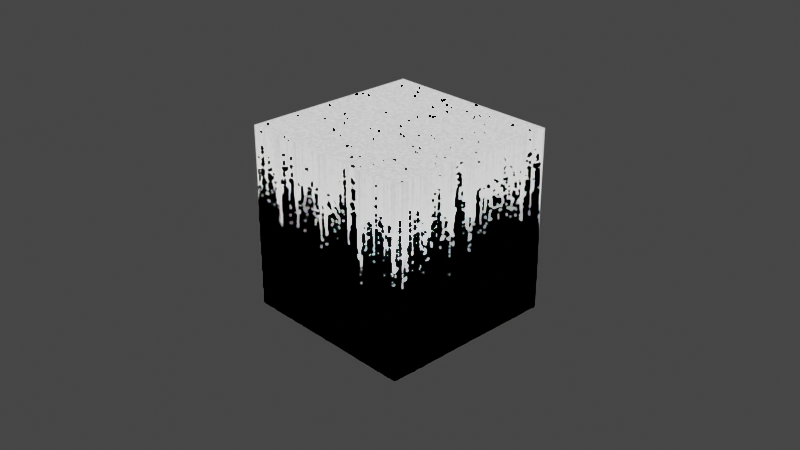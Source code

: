 # Source: Leak_Spill_Mask.blend  (saved by Blender 2.81.16; exported with 4.5.12 LTS)
import bpy
from mathutils import Matrix  # noqa: F401  (used for matrix-valued properties, if any)

bpy.ops.wm.read_factory_settings(use_empty=True)
scene = bpy.context.scene
scene.name = 'Scene'

# ---- collections
col_collection = bpy.data.collections.new('Collection'); scene.collection.children.link(col_collection)

# ---- materials (node trees are filled in below, after node groups)
mat_leak_spill_mask = bpy.data.materials.new('Leak_Spill Mask')

# ---- node groups
ng_leak_spill_mask = bpy.data.node_groups.new('Leak_Spill Mask', 'ShaderNodeTree')
_s = ng_leak_spill_mask.interface.new_socket(name='Color', in_out='OUTPUT', socket_type='NodeSocketColor')
_s.default_value = (0.0, 0.0, 0.0, 0.0)
_s = ng_leak_spill_mask.interface.new_socket(name='Repeat', in_out='INPUT', socket_type='NodeSocketFloat')
_s.default_value = 30.0
_s.min_value = -1e+04
_s.max_value = 1e+04
_s = ng_leak_spill_mask.interface.new_socket(name='Liquid Scale', in_out='INPUT', socket_type='NodeSocketFloat')
_s.default_value = 300.0
_s.min_value = -1000.0
_s.max_value = 1000.0
_s = ng_leak_spill_mask.interface.new_socket(name='Density Thresold', in_out='INPUT', socket_type='NodeSocketFloat')
_s.default_value = 0.5
_s.min_value = 0.0
_s.max_value = 32.0
_s = ng_leak_spill_mask.interface.new_socket(name='Height Min', in_out='INPUT', socket_type='NodeSocketFloat')
_s.default_value = -1.0
_s.min_value = -1e+04
_s.max_value = 1e+04
_s = ng_leak_spill_mask.interface.new_socket(name='Height Max', in_out='INPUT', socket_type='NodeSocketFloat')
_s.default_value = 4.0
_s.min_value = -1e+04
_s.max_value = 1e+04
_s = ng_leak_spill_mask.interface.new_socket(name='Pattern Break Scale', in_out='INPUT', socket_type='NodeSocketFloat')
_s.default_value = 40.0
_s.min_value = -1000.0
_s.max_value = 1000.0
_s = ng_leak_spill_mask.interface.new_socket(name='Mask', in_out='INPUT', socket_type='NodeSocketColor')
_s = ng_leak_spill_mask.interface.new_socket(name='Mask Influence', in_out='INPUT', socket_type='NodeSocketFloat')
_s.subtype = 'FACTOR'
_s.min_value = 0.0
_s.max_value = 1.0
_s = ng_leak_spill_mask.interface.new_socket(name='Mask Density', in_out='INPUT', socket_type='NodeSocketFloat')
_s.subtype = 'FACTOR'
_s.min_value = -10.0
_s.max_value = 10.0
_N = ng_leak_spill_mask.nodes; _L = ng_leak_spill_mask.links
n0 = _N.new('ShaderNodeSeparateXYZ'); n0.name = 'Separate XYZ'; n0.location = (-462, -50)
n1 = _N.new('ShaderNodeValToRGB'); n1.name = 'ColorRamp'; n1.location = (-273, -75)
while len(n1.color_ramp.elements) > 1: n1.color_ramp.elements.remove(n1.color_ramp.elements[-1])
n1.color_ramp.elements[0].position = 0.0; n1.color_ramp.elements[0].color = (0.0, 0.0, 0.0, 1.0)
_e = n1.color_ramp.elements.new(1.0); _e.color = (0.6447, 0.6447, 0.6447, 1.0)
n2 = _N.new('ShaderNodeCombineXYZ'); n2.name = 'Combine XYZ'; n2.location = (-376, -544)
n3 = _N.new('ShaderNodeTexCoord'); n3.name = 'Texture Coordinate.001'; n3.location = (-749, -126)
n4 = _N.new('ShaderNodeMix'); n4.name = 'Mix.006'; n4.location = (-310, 578)
n4.data_type = 'RGBA'
n4.blend_type = 'SUBTRACT'
n4.inputs[0].default_value = 1.0
n5 = _N.new('ShaderNodeMix'); n5.name = 'Mix.005'; n5.location = (294, 259)
n5.data_type = 'RGBA'
n5.blend_type = 'SUBTRACT'
n6 = _N.new('ShaderNodeMapping'); n6.name = 'Mapping'; n6.location = (-125, -353)
n6.width = 240
n7 = _N.new('NodeGroupOutput'); n7.name = 'Group Output'; n7.location = (1271, -384)
n8 = _N.new('ShaderNodeMath'); n8.name = 'Math'; n8.location = (-583, -542)
n8.operation = 'MULTIPLY'
n8.inputs[1].default_value = 0.01
n9 = _N.new('ShaderNodeTexVoronoi'); n9.name = 'Voronoi Texture.001'; n9.location = (383, -338)
n9.distance = 'MINKOWSKI'
n9.feature = 'SMOOTH_F1'
n10 = _N.new('ShaderNodeRGBCurve'); n10.name = 'RGB Curves.002'; n10.location = (888, -178)
_c = n10.mapping.curves[3]
while len(_c.points) > 2: _c.points.remove(_c.points[-1])
_c.points[0].location = (0.00455, 0.0); _c.points[0].handle_type = 'AUTO'
_c.points[1].location = (0.13182, 0.93125); _c.points[1].handle_type = 'AUTO'
_p = _c.points.new(1.0, 1.0); _p.handle_type = 'AUTO'
n10.mapping.update()
n11 = _N.new('ShaderNodeMix'); n11.name = 'Mix.002'; n11.location = (617, -87)
n11.data_type = 'RGBA'
n11.blend_type = 'SUBTRACT'
n12 = _N.new('ShaderNodeMapRange'); n12.name = 'Map Range.001'; n12.location = (199, -39)
n12.clamp = False
n13 = _N.new('ShaderNodeTexNoise'); n13.name = 'Noise Texture'; n13.location = (-44, 157)
n14 = _N.new('ShaderNodeInvert'); n14.name = 'Invert'; n14.location = (-59, 427)
n15 = _N.new('NodeGroupInput'); n15.name = 'Group Input'; n15.location = (-973, 467)
_L.new(n0.outputs[2], n1.inputs[0])
_L.new(n1.outputs[0], n12.inputs[0])
_L.new(n11.outputs[2], n10.inputs[1])
_L.new(n3.outputs[0], n0.inputs[0])
_L.new(n8.outputs[0], n2.inputs[1])
_L.new(n2.outputs[0], n6.inputs[3])
_L.new(n8.outputs[0], n2.inputs[0])
_L.new(n9.outputs[0], n11.inputs[7])
_L.new(n3.outputs[0], n6.inputs[0])
_L.new(n13.outputs[0], n11.inputs[0])
_L.new(n12.outputs[0], n5.inputs[6])
_L.new(n5.outputs[2], n11.inputs[6])
_L.new(n14.outputs[0], n5.inputs[7])
_L.new(n4.outputs[2], n14.inputs[1])
_L.new(n15.outputs[6], n4.inputs[6])
_L.new(n6.outputs[0], n9.inputs[0])
_L.new(n10.outputs[0], n7.inputs[0])
_L.new(n15.outputs[7], n5.inputs[0])
_L.new(n15.outputs[0], n8.inputs[0])
_L.new(n15.outputs[1], n9.inputs[2])
_L.new(n15.outputs[2], n9.inputs[7])
_L.new(n15.outputs[3], n12.inputs[3])
_L.new(n15.outputs[4], n12.inputs[4])
_L.new(n15.outputs[5], n13.inputs[2])
_L.new(n15.outputs[8], n4.inputs[7])
n7.is_active_output = True

# ---- material node trees
mat_leak_spill_mask.use_nodes = True; mat_leak_spill_mask.node_tree.nodes.clear()
_N = mat_leak_spill_mask.node_tree.nodes; _L = mat_leak_spill_mask.node_tree.links
n0 = _N.new('ShaderNodeGroup'); n0.name = 'Group'; n0.location = (917, 513)
n0.width = 243
n0.node_tree = ng_leak_spill_mask
n0.inputs[0].default_value = 30.0
n0.inputs[1].default_value = 300.0
n0.inputs[2].default_value = 0.5
n0.inputs[3].default_value = -0.7
n0.inputs[4].default_value = 4.0
n0.inputs[5].default_value = 40.0
n0.inputs[6].default_value = (0.0, 0.0, 0.0, 1.0)
n0.inputs[7].default_value = 0.0
n0.inputs[8].default_value = 0.0
n1 = _N.new('ShaderNodeOutputMaterial'); n1.name = 'Material Output'; n1.location = (1444, 529)
n2 = _N.new('ShaderNodeEmission'); n2.name = 'Emission Viewer'; n2.location = (1237, 478)
n2.label = 'Viewer'
n2.hide = True
_L.new(n0.outputs[0], n2.inputs[0])
_L.new(n2.outputs[0], n1.inputs[0])
n1.is_active_output = True

# ---- world
world_world = bpy.data.worlds.new('World'); scene.world = world_world
world_world.use_nodes = True; world_world.node_tree.nodes.clear()
_N = world_world.node_tree.nodes; _L = world_world.node_tree.links
n0 = _N.new('ShaderNodeOutputWorld'); n0.name = 'World Output'; n0.location = (300, 300)
n1 = _N.new('ShaderNodeBackground'); n1.name = 'Background'; n1.location = (10, 300)
n1.inputs[0].default_value = (0.05088, 0.05088, 0.05088, 1.0)
_L.new(n1.outputs[0], n0.inputs[0])
n0.is_active_output = True
world_world.color = (0.05088, 0.05088, 0.05088)
world_world.use_sun_shadow = False
world_world.sun_shadow_jitter_overblur = 0.0

# ---- cameras
cam_camera = bpy.data.cameras.new('Camera')
cam_camera.clip_end = 100.0
cam_camera.ortho_scale = 7.314

# ---- lights
light_light = bpy.data.lights.new('Light', 'POINT')
light_light.transmission_factor = 0.0
light_light.energy = 1000.0
light_light.shadow_soft_size = 0.1
light_light.shadow_maximum_resolution = 0.006
light_light.use_absolute_resolution = True

# ---- meshes
me_cube = bpy.data.meshes.new('Cube')
me_cube.from_pydata([(-1.0, -1.0, -1.0), (-1.0, -1.0, 1.0), (-1.0, 1.0, -1.0), (-1.0, 1.0, 1.0), (1.0, -1.0, -1.0), (1.0, -1.0, 1.0), (1.0, 1.0, -1.0), (1.0, 1.0, 1.0)], [], [(0, 1, 3, 2), (2, 3, 7, 6), (6, 7, 5, 4), (4, 5, 1, 0), (2, 6, 4, 0), (7, 3, 1, 5)])
_uv = me_cube.uv_layers.new(name='UVMap')
_uv.uv.foreach_set('vector', [0.375, 0.0, 0.625, 0.0, 0.625, 0.25, 0.375, 0.25, 0.375, 0.25, 0.625, 0.25, 0.625, 0.5, 0.375, 0.5, 0.375, 0.5, 0.625, 0.5, 0.625, 0.75, 0.375, 0.75, 0.375, 0.75, 0.625, 0.75, 0.625, 1.0, 0.375, 1.0, 0.125, 0.5, 0.375, 0.5, 0.375, 0.75, 0.125, 0.75, 0.625, 0.5, 0.875, 0.5, 0.875, 0.75, 0.625, 0.75])
me_cube.materials.append(mat_leak_spill_mask)
me_cube.use_remesh_fix_poles = True
me_cube.use_remesh_preserve_attributes = False
me_cube.use_mirror_vertex_groups = False
me_cube.update()

# ---- objects
ob_light = bpy.data.objects.new('Light', light_light)
ob_camera = bpy.data.objects.new('Camera', cam_camera)
ob_cube = bpy.data.objects.new('Cube', me_cube)

# ---- transforms, parenting, visibility, modifiers, constraints
ob_light.location = (4.076, 1.005, 5.904)
ob_light.rotation_euler = (0.6503, 0.05522, 1.866)
ob_light.lock_rotations_4d = False
ob_light.empty_display_type = 'ARROWS'
ob_light.color = (0.0, 0.0, 0.0, 0.0)
ob_light.lineart.crease_threshold = 0.0
ob_camera.location = (7.359, -6.926, 4.958)
ob_camera.rotation_euler = (1.109, 0.0, 0.8149)
ob_camera.lock_rotations_4d = False
ob_camera.empty_display_type = 'ARROWS'
ob_camera.color = (0.0, 0.0, 0.0, 0.0)
ob_camera.display_type = 'WIRE'
ob_camera.lineart.crease_threshold = 0.0
ob_cube.location = (0.0, 0.0, 0.0)
ob_cube.lineart.crease_threshold = 0.0

# ---- collection membership
col_collection.objects.link(ob_light)
col_collection.objects.link(ob_camera)
col_collection.objects.link(ob_cube)

# ---- scene / render settings (as saved in the file)
scene.camera = ob_camera
scene.frame_start = 1; scene.frame_end = 250; scene.frame_set(1)
scene.render.engine = 'CYCLES'
scene.cycles.use_denoising = False
scene.cycles.samples = 1
scene.cycles.sampling_pattern = 'TABULATED_SOBOL'
scene.cycles.use_adaptive_sampling = False
scene.cycles.use_light_tree = False
scene.cycles.bake_type = 'EMIT'
scene.view_settings.view_transform = 'Filmic'
bpy.context.view_layer.update()
